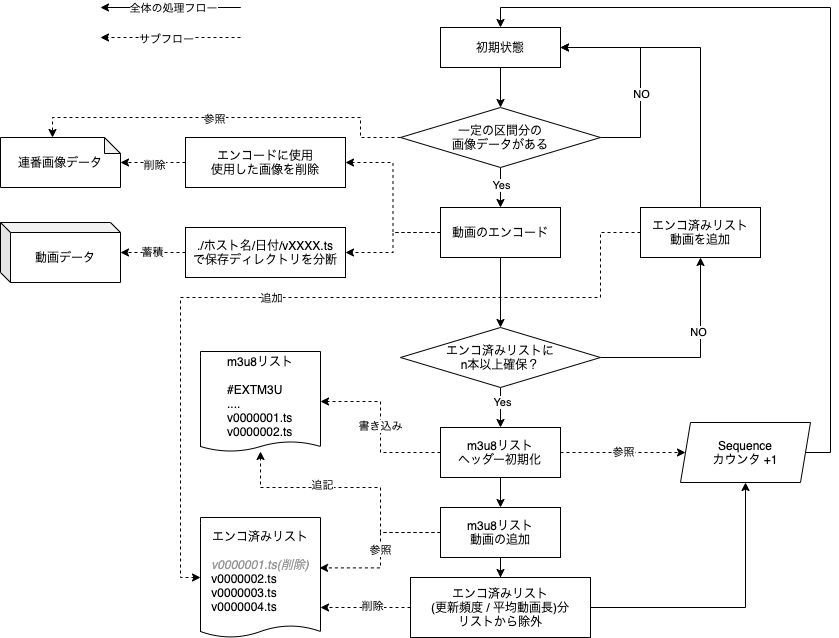

The diagram above was exported from draw.io. Its source (the exported page's mxGraphModel, read from the mxfile embedded in the PNG):
<mxGraphModel dx="2115" dy="582" grid="1" gridSize="10" guides="1" tooltips="1" connect="1" arrows="1" fold="1" page="1" pageScale="1" pageWidth="1169" pageHeight="827" math="0" shadow="0">
  <root>
    <mxCell id="0" />
    <mxCell id="1" parent="0" />
    <mxCell id="hD2UsxAjyT-yiLd2HTTB-10" style="edgeStyle=orthogonalEdgeStyle;rounded=0;orthogonalLoop=1;jettySize=auto;html=1;" edge="1" parent="1" source="hD2UsxAjyT-yiLd2HTTB-1" target="hD2UsxAjyT-yiLd2HTTB-5">
      <mxGeometry relative="1" as="geometry" />
    </mxCell>
    <mxCell id="hD2UsxAjyT-yiLd2HTTB-1" value="初期状態" style="rounded=0;whiteSpace=wrap;html=1;" vertex="1" parent="1">
      <mxGeometry x="360" y="80" width="120" height="40" as="geometry" />
    </mxCell>
    <mxCell id="hD2UsxAjyT-yiLd2HTTB-13" style="edgeStyle=orthogonalEdgeStyle;rounded=0;orthogonalLoop=1;jettySize=auto;html=1;entryX=1;entryY=0.5;entryDx=0;entryDy=0;exitX=1;exitY=0.5;exitDx=0;exitDy=0;" edge="1" parent="1" source="hD2UsxAjyT-yiLd2HTTB-5" target="hD2UsxAjyT-yiLd2HTTB-1">
      <mxGeometry relative="1" as="geometry">
        <Array as="points">
          <mxPoint x="560" y="190" />
          <mxPoint x="560" y="100" />
        </Array>
      </mxGeometry>
    </mxCell>
    <mxCell id="hD2UsxAjyT-yiLd2HTTB-14" value="NO" style="edgeLabel;html=1;align=center;verticalAlign=middle;resizable=0;points=[];" vertex="1" connectable="0" parent="hD2UsxAjyT-yiLd2HTTB-13">
      <mxGeometry x="-0.2" relative="1" as="geometry">
        <mxPoint as="offset" />
      </mxGeometry>
    </mxCell>
    <mxCell id="hD2UsxAjyT-yiLd2HTTB-19" value="" style="edgeStyle=orthogonalEdgeStyle;rounded=0;orthogonalLoop=1;jettySize=auto;html=1;entryX=0.5;entryY=0;entryDx=0;entryDy=0;" edge="1" parent="1" source="hD2UsxAjyT-yiLd2HTTB-5" target="hD2UsxAjyT-yiLd2HTTB-16">
      <mxGeometry relative="1" as="geometry" />
    </mxCell>
    <mxCell id="hD2UsxAjyT-yiLd2HTTB-20" value="Yes" style="edgeLabel;html=1;align=center;verticalAlign=middle;resizable=0;points=[];" vertex="1" connectable="0" parent="hD2UsxAjyT-yiLd2HTTB-19">
      <mxGeometry x="-0.35" y="1" relative="1" as="geometry">
        <mxPoint x="-1" y="4" as="offset" />
      </mxGeometry>
    </mxCell>
    <mxCell id="hD2UsxAjyT-yiLd2HTTB-69" style="edgeStyle=orthogonalEdgeStyle;rounded=0;orthogonalLoop=1;jettySize=auto;html=1;entryX=0;entryY=0;entryDx=52;entryDy=0;entryPerimeter=0;dashed=1;strokeColor=#000000;" edge="1" parent="1" source="hD2UsxAjyT-yiLd2HTTB-5" target="hD2UsxAjyT-yiLd2HTTB-28">
      <mxGeometry relative="1" as="geometry">
        <Array as="points">
          <mxPoint x="280" y="190" />
          <mxPoint x="280" y="170" />
          <mxPoint x="-28" y="170" />
        </Array>
      </mxGeometry>
    </mxCell>
    <mxCell id="hD2UsxAjyT-yiLd2HTTB-70" value="参照" style="edgeLabel;html=1;align=center;verticalAlign=middle;resizable=0;points=[];" vertex="1" connectable="0" parent="hD2UsxAjyT-yiLd2HTTB-69">
      <mxGeometry x="0.067" y="1" relative="1" as="geometry">
        <mxPoint as="offset" />
      </mxGeometry>
    </mxCell>
    <mxCell id="hD2UsxAjyT-yiLd2HTTB-5" value="一定の区間分の&lt;br&gt;画像データがある" style="rhombus;whiteSpace=wrap;html=1;" vertex="1" parent="1">
      <mxGeometry x="320" y="160" width="200" height="60" as="geometry" />
    </mxCell>
    <mxCell id="hD2UsxAjyT-yiLd2HTTB-21" value="" style="edgeStyle=orthogonalEdgeStyle;rounded=0;orthogonalLoop=1;jettySize=auto;html=1;" edge="1" parent="1" source="hD2UsxAjyT-yiLd2HTTB-16" target="hD2UsxAjyT-yiLd2HTTB-18">
      <mxGeometry relative="1" as="geometry" />
    </mxCell>
    <mxCell id="hD2UsxAjyT-yiLd2HTTB-31" value="蓄積" style="edgeStyle=orthogonalEdgeStyle;rounded=0;orthogonalLoop=1;jettySize=auto;html=1;entryX=0;entryY=0;entryDx=120;entryDy=30;entryPerimeter=0;fillColor=#f8cecc;strokeColor=#000000;dashed=1;startArrow=none;" edge="1" parent="1" source="hD2UsxAjyT-yiLd2HTTB-63" target="hD2UsxAjyT-yiLd2HTTB-30">
      <mxGeometry relative="1" as="geometry" />
    </mxCell>
    <mxCell id="hD2UsxAjyT-yiLd2HTTB-74" style="edgeStyle=orthogonalEdgeStyle;rounded=0;orthogonalLoop=1;jettySize=auto;html=1;entryX=1;entryY=0.5;entryDx=0;entryDy=0;dashed=1;strokeColor=#000000;" edge="1" parent="1" source="hD2UsxAjyT-yiLd2HTTB-16" target="hD2UsxAjyT-yiLd2HTTB-63">
      <mxGeometry relative="1" as="geometry" />
    </mxCell>
    <mxCell id="hD2UsxAjyT-yiLd2HTTB-76" style="edgeStyle=orthogonalEdgeStyle;rounded=0;orthogonalLoop=1;jettySize=auto;html=1;entryX=1;entryY=0.5;entryDx=0;entryDy=0;dashed=1;strokeColor=#000000;" edge="1" parent="1" source="hD2UsxAjyT-yiLd2HTTB-16" target="hD2UsxAjyT-yiLd2HTTB-68">
      <mxGeometry relative="1" as="geometry" />
    </mxCell>
    <mxCell id="hD2UsxAjyT-yiLd2HTTB-16" value="動画のエンコード" style="rounded=0;whiteSpace=wrap;html=1;" vertex="1" parent="1">
      <mxGeometry x="360" y="260" width="120" height="50" as="geometry" />
    </mxCell>
    <mxCell id="hD2UsxAjyT-yiLd2HTTB-24" style="edgeStyle=orthogonalEdgeStyle;rounded=0;orthogonalLoop=1;jettySize=auto;html=1;" edge="1" parent="1" source="hD2UsxAjyT-yiLd2HTTB-18" target="hD2UsxAjyT-yiLd2HTTB-22">
      <mxGeometry relative="1" as="geometry" />
    </mxCell>
    <mxCell id="hD2UsxAjyT-yiLd2HTTB-25" value="NO" style="edgeLabel;html=1;align=center;verticalAlign=middle;resizable=0;points=[];" vertex="1" connectable="0" parent="hD2UsxAjyT-yiLd2HTTB-24">
      <mxGeometry x="0.2622" y="3" relative="1" as="geometry">
        <mxPoint as="offset" />
      </mxGeometry>
    </mxCell>
    <mxCell id="hD2UsxAjyT-yiLd2HTTB-33" style="edgeStyle=orthogonalEdgeStyle;rounded=0;orthogonalLoop=1;jettySize=auto;html=1;exitX=0.5;exitY=1;exitDx=0;exitDy=0;entryX=0.5;entryY=0;entryDx=0;entryDy=0;" edge="1" parent="1" source="hD2UsxAjyT-yiLd2HTTB-18" target="hD2UsxAjyT-yiLd2HTTB-32">
      <mxGeometry relative="1" as="geometry" />
    </mxCell>
    <mxCell id="hD2UsxAjyT-yiLd2HTTB-34" value="Yes" style="edgeLabel;html=1;align=center;verticalAlign=middle;resizable=0;points=[];" vertex="1" connectable="0" parent="hD2UsxAjyT-yiLd2HTTB-33">
      <mxGeometry x="-0.3" y="1" relative="1" as="geometry">
        <mxPoint as="offset" />
      </mxGeometry>
    </mxCell>
    <mxCell id="hD2UsxAjyT-yiLd2HTTB-18" value="エンコ済みリストに&lt;br&gt;n本以上確保？" style="rhombus;whiteSpace=wrap;html=1;" vertex="1" parent="1">
      <mxGeometry x="320" y="380" width="200" height="60" as="geometry" />
    </mxCell>
    <mxCell id="hD2UsxAjyT-yiLd2HTTB-26" style="edgeStyle=orthogonalEdgeStyle;rounded=0;orthogonalLoop=1;jettySize=auto;html=1;entryX=1;entryY=0.5;entryDx=0;entryDy=0;" edge="1" parent="1" source="hD2UsxAjyT-yiLd2HTTB-22" target="hD2UsxAjyT-yiLd2HTTB-1">
      <mxGeometry relative="1" as="geometry">
        <Array as="points">
          <mxPoint x="620" y="100" />
        </Array>
      </mxGeometry>
    </mxCell>
    <mxCell id="hD2UsxAjyT-yiLd2HTTB-50" style="edgeStyle=orthogonalEdgeStyle;rounded=0;orthogonalLoop=1;jettySize=auto;html=1;entryX=0;entryY=0.5;entryDx=0;entryDy=0;fillColor=#f8cecc;strokeColor=#000000;dashed=1;" edge="1" parent="1" source="hD2UsxAjyT-yiLd2HTTB-22" target="hD2UsxAjyT-yiLd2HTTB-36">
      <mxGeometry relative="1" as="geometry">
        <Array as="points">
          <mxPoint x="520" y="285" />
          <mxPoint x="520" y="350" />
          <mxPoint x="100" y="350" />
          <mxPoint x="100" y="630" />
        </Array>
      </mxGeometry>
    </mxCell>
    <mxCell id="hD2UsxAjyT-yiLd2HTTB-51" value="追加" style="edgeLabel;html=1;align=center;verticalAlign=middle;resizable=0;points=[];" vertex="1" connectable="0" parent="hD2UsxAjyT-yiLd2HTTB-50">
      <mxGeometry x="0.2946" y="-4" relative="1" as="geometry">
        <mxPoint x="94" y="-9" as="offset" />
      </mxGeometry>
    </mxCell>
    <mxCell id="hD2UsxAjyT-yiLd2HTTB-22" value="エンコ済みリスト&lt;br&gt;動画を追加" style="rounded=0;whiteSpace=wrap;html=1;" vertex="1" parent="1">
      <mxGeometry x="560" y="260" width="120" height="50" as="geometry" />
    </mxCell>
    <mxCell id="hD2UsxAjyT-yiLd2HTTB-28" value="&lt;span&gt;連番画像データ&lt;/span&gt;" style="shape=note;whiteSpace=wrap;html=1;backgroundOutline=1;darkOpacity=0.05;size=16;" vertex="1" parent="1">
      <mxGeometry x="-80" y="190" width="120" height="50" as="geometry" />
    </mxCell>
    <mxCell id="hD2UsxAjyT-yiLd2HTTB-30" value="動画データ" style="shape=cube;whiteSpace=wrap;html=1;boundedLbl=1;backgroundOutline=1;darkOpacity=0.05;darkOpacity2=0.1;size=10;" vertex="1" parent="1">
      <mxGeometry x="-80" y="275" width="120" height="60" as="geometry" />
    </mxCell>
    <mxCell id="hD2UsxAjyT-yiLd2HTTB-38" value="" style="edgeStyle=orthogonalEdgeStyle;rounded=0;orthogonalLoop=1;jettySize=auto;html=1;" edge="1" parent="1" source="hD2UsxAjyT-yiLd2HTTB-32" target="hD2UsxAjyT-yiLd2HTTB-35">
      <mxGeometry relative="1" as="geometry" />
    </mxCell>
    <mxCell id="hD2UsxAjyT-yiLd2HTTB-45" value="書き込み" style="edgeStyle=orthogonalEdgeStyle;rounded=0;orthogonalLoop=1;jettySize=auto;html=1;fillColor=#f8cecc;strokeColor=#000000;dashed=1;" edge="1" parent="1" source="hD2UsxAjyT-yiLd2HTTB-32" target="hD2UsxAjyT-yiLd2HTTB-42">
      <mxGeometry relative="1" as="geometry" />
    </mxCell>
    <mxCell id="hD2UsxAjyT-yiLd2HTTB-58" value="参照" style="edgeStyle=orthogonalEdgeStyle;rounded=0;orthogonalLoop=1;jettySize=auto;html=1;fillColor=#f8cecc;strokeColor=#000000;dashed=1;" edge="1" parent="1" source="hD2UsxAjyT-yiLd2HTTB-32" target="hD2UsxAjyT-yiLd2HTTB-56">
      <mxGeometry relative="1" as="geometry" />
    </mxCell>
    <mxCell id="hD2UsxAjyT-yiLd2HTTB-32" value="m3u8リスト&lt;br&gt;ヘッダー初期化" style="rounded=0;whiteSpace=wrap;html=1;" vertex="1" parent="1">
      <mxGeometry x="360" y="480" width="120" height="50" as="geometry" />
    </mxCell>
    <mxCell id="hD2UsxAjyT-yiLd2HTTB-37" value="参照" style="edgeStyle=orthogonalEdgeStyle;rounded=0;orthogonalLoop=1;jettySize=auto;html=1;entryX=0.992;entryY=0.42;entryDx=0;entryDy=0;entryPerimeter=0;fillColor=#f8cecc;strokeColor=#000000;dashed=1;" edge="1" parent="1" source="hD2UsxAjyT-yiLd2HTTB-35" target="hD2UsxAjyT-yiLd2HTTB-36">
      <mxGeometry relative="1" as="geometry" />
    </mxCell>
    <mxCell id="hD2UsxAjyT-yiLd2HTTB-41" style="edgeStyle=orthogonalEdgeStyle;rounded=0;orthogonalLoop=1;jettySize=auto;html=1;" edge="1" parent="1" source="hD2UsxAjyT-yiLd2HTTB-35" target="hD2UsxAjyT-yiLd2HTTB-40">
      <mxGeometry relative="1" as="geometry" />
    </mxCell>
    <mxCell id="hD2UsxAjyT-yiLd2HTTB-46" style="edgeStyle=orthogonalEdgeStyle;rounded=0;orthogonalLoop=1;jettySize=auto;html=1;fillColor=#f8cecc;strokeColor=#000000;dashed=1;" edge="1" parent="1" source="hD2UsxAjyT-yiLd2HTTB-35" target="hD2UsxAjyT-yiLd2HTTB-42">
      <mxGeometry relative="1" as="geometry">
        <mxPoint x="320" y="570" as="targetPoint" />
        <Array as="points">
          <mxPoint x="300" y="585" />
          <mxPoint x="300" y="540" />
          <mxPoint x="180" y="540" />
        </Array>
      </mxGeometry>
    </mxCell>
    <mxCell id="hD2UsxAjyT-yiLd2HTTB-47" value="追記" style="edgeLabel;html=1;align=center;verticalAlign=middle;resizable=0;points=[];" vertex="1" connectable="0" parent="hD2UsxAjyT-yiLd2HTTB-46">
      <mxGeometry x="0.2567" y="-3" relative="1" as="geometry">
        <mxPoint as="offset" />
      </mxGeometry>
    </mxCell>
    <mxCell id="hD2UsxAjyT-yiLd2HTTB-35" value="m3u8リスト&lt;br&gt;動画の追加" style="rounded=0;whiteSpace=wrap;html=1;" vertex="1" parent="1">
      <mxGeometry x="360" y="560" width="120" height="50" as="geometry" />
    </mxCell>
    <mxCell id="hD2UsxAjyT-yiLd2HTTB-36" value="エンコ済みリスト&lt;br&gt;&lt;br&gt;&lt;div style=&quot;text-align: left&quot;&gt;&lt;i&gt;&lt;font color=&quot;#969696&quot;&gt;v0000001.ts(削除)&lt;/font&gt;&lt;/i&gt;&lt;/div&gt;&lt;div style=&quot;text-align: left&quot;&gt;&lt;span&gt;v0000002.ts&lt;/span&gt;&lt;/div&gt;&lt;div style=&quot;text-align: left&quot;&gt;&lt;span&gt;v0000003.ts&lt;/span&gt;&lt;/div&gt;&lt;div style=&quot;text-align: left&quot;&gt;&lt;span&gt;v0000004.ts&lt;/span&gt;&lt;/div&gt;" style="shape=document;whiteSpace=wrap;html=1;boundedLbl=1;size=0.1;" vertex="1" parent="1">
      <mxGeometry x="120" y="570" width="120" height="120" as="geometry" />
    </mxCell>
    <mxCell id="hD2UsxAjyT-yiLd2HTTB-53" style="edgeStyle=orthogonalEdgeStyle;rounded=0;orthogonalLoop=1;jettySize=auto;html=1;entryX=1;entryY=0.75;entryDx=0;entryDy=0;fillColor=#f8cecc;strokeColor=#000000;dashed=1;" edge="1" parent="1" source="hD2UsxAjyT-yiLd2HTTB-40" target="hD2UsxAjyT-yiLd2HTTB-36">
      <mxGeometry relative="1" as="geometry" />
    </mxCell>
    <mxCell id="hD2UsxAjyT-yiLd2HTTB-54" value="削除" style="edgeLabel;html=1;align=center;verticalAlign=middle;resizable=0;points=[];" vertex="1" connectable="0" parent="hD2UsxAjyT-yiLd2HTTB-53">
      <mxGeometry x="-0.1333" y="-2" relative="1" as="geometry">
        <mxPoint as="offset" />
      </mxGeometry>
    </mxCell>
    <mxCell id="hD2UsxAjyT-yiLd2HTTB-57" style="edgeStyle=orthogonalEdgeStyle;rounded=0;orthogonalLoop=1;jettySize=auto;html=1;entryX=0.5;entryY=1;entryDx=0;entryDy=0;" edge="1" parent="1" source="hD2UsxAjyT-yiLd2HTTB-40" target="hD2UsxAjyT-yiLd2HTTB-56">
      <mxGeometry relative="1" as="geometry" />
    </mxCell>
    <mxCell id="hD2UsxAjyT-yiLd2HTTB-40" value="エンコ済みリスト&lt;br&gt;(更新頻度 / 平均動画長)分&lt;br&gt;リストから除外" style="rounded=0;whiteSpace=wrap;html=1;" vertex="1" parent="1">
      <mxGeometry x="330" y="630" width="180" height="60" as="geometry" />
    </mxCell>
    <mxCell id="hD2UsxAjyT-yiLd2HTTB-42" value="m3u8リスト&lt;br&gt;&lt;div style=&quot;text-align: left&quot;&gt;&lt;br&gt;&lt;/div&gt;&lt;div style=&quot;text-align: left&quot;&gt;#EXTM3U&lt;/div&gt;&lt;div style=&quot;text-align: left&quot;&gt;....&lt;/div&gt;&lt;div style=&quot;text-align: left&quot;&gt;&lt;span&gt;v0000001.ts&lt;/span&gt;&lt;/div&gt;&lt;div style=&quot;text-align: left&quot;&gt;&lt;span&gt;v0000002.ts&lt;/span&gt;&lt;/div&gt;" style="shape=document;whiteSpace=wrap;html=1;boundedLbl=1;size=0.1;" vertex="1" parent="1">
      <mxGeometry x="120" y="404" width="120" height="100" as="geometry" />
    </mxCell>
    <mxCell id="hD2UsxAjyT-yiLd2HTTB-59" style="edgeStyle=orthogonalEdgeStyle;rounded=0;orthogonalLoop=1;jettySize=auto;html=1;entryX=0.5;entryY=0;entryDx=0;entryDy=0;" edge="1" parent="1" source="hD2UsxAjyT-yiLd2HTTB-56" target="hD2UsxAjyT-yiLd2HTTB-1">
      <mxGeometry relative="1" as="geometry">
        <Array as="points">
          <mxPoint x="750" y="505" />
          <mxPoint x="750" y="60" />
          <mxPoint x="420" y="60" />
        </Array>
      </mxGeometry>
    </mxCell>
    <mxCell id="hD2UsxAjyT-yiLd2HTTB-56" value="Sequence&lt;br&gt;カウンタ +1" style="shape=parallelogram;perimeter=parallelogramPerimeter;whiteSpace=wrap;html=1;fixedSize=1;size=10;" vertex="1" parent="1">
      <mxGeometry x="600" y="475" width="130" height="60" as="geometry" />
    </mxCell>
    <mxCell id="hD2UsxAjyT-yiLd2HTTB-63" value="./ホスト名/日付/vXXXX.ts&lt;br&gt;で保存ディレクトリを分断" style="rounded=0;whiteSpace=wrap;html=1;" vertex="1" parent="1">
      <mxGeometry x="105" y="280" width="160" height="50" as="geometry" />
    </mxCell>
    <mxCell id="hD2UsxAjyT-yiLd2HTTB-72" style="edgeStyle=orthogonalEdgeStyle;rounded=0;orthogonalLoop=1;jettySize=auto;html=1;entryX=1;entryY=0.5;entryDx=0;entryDy=0;entryPerimeter=0;dashed=1;strokeColor=#000000;" edge="1" parent="1" source="hD2UsxAjyT-yiLd2HTTB-68" target="hD2UsxAjyT-yiLd2HTTB-28">
      <mxGeometry relative="1" as="geometry" />
    </mxCell>
    <mxCell id="hD2UsxAjyT-yiLd2HTTB-73" value="削除" style="edgeLabel;html=1;align=center;verticalAlign=middle;resizable=0;points=[];" vertex="1" connectable="0" parent="hD2UsxAjyT-yiLd2HTTB-72">
      <mxGeometry x="-0.025" y="2" relative="1" as="geometry">
        <mxPoint as="offset" />
      </mxGeometry>
    </mxCell>
    <mxCell id="hD2UsxAjyT-yiLd2HTTB-68" value="エンコードに使用&lt;br&gt;使用した画像を削除" style="rounded=0;whiteSpace=wrap;html=1;" vertex="1" parent="1">
      <mxGeometry x="105" y="190" width="160" height="50" as="geometry" />
    </mxCell>
    <mxCell id="hD2UsxAjyT-yiLd2HTTB-77" style="edgeStyle=orthogonalEdgeStyle;rounded=0;orthogonalLoop=1;jettySize=auto;html=1;entryX=1;entryY=0.5;entryDx=0;entryDy=0;" edge="1" parent="1">
      <mxGeometry relative="1" as="geometry">
        <mxPoint x="130" y="60" as="sourcePoint" />
        <mxPoint x="20" y="60" as="targetPoint" />
        <Array as="points">
          <mxPoint x="160" y="60" />
        </Array>
      </mxGeometry>
    </mxCell>
    <mxCell id="hD2UsxAjyT-yiLd2HTTB-78" value="全体の処理フロー" style="edgeLabel;html=1;align=center;verticalAlign=middle;resizable=0;points=[];" vertex="1" connectable="0" parent="hD2UsxAjyT-yiLd2HTTB-77">
      <mxGeometry x="0.1529" relative="1" as="geometry">
        <mxPoint as="offset" />
      </mxGeometry>
    </mxCell>
    <mxCell id="hD2UsxAjyT-yiLd2HTTB-79" style="edgeStyle=orthogonalEdgeStyle;rounded=0;orthogonalLoop=1;jettySize=auto;html=1;dashed=1;strokeColor=#000000;" edge="1" parent="1">
      <mxGeometry relative="1" as="geometry">
        <mxPoint x="160" y="90" as="sourcePoint" />
        <mxPoint x="20" y="90" as="targetPoint" />
        <Array as="points">
          <mxPoint x="110" y="90" />
          <mxPoint x="110" y="90" />
        </Array>
      </mxGeometry>
    </mxCell>
    <mxCell id="hD2UsxAjyT-yiLd2HTTB-80" value="サブフロー" style="edgeLabel;html=1;align=center;verticalAlign=middle;resizable=0;points=[];" vertex="1" connectable="0" parent="hD2UsxAjyT-yiLd2HTTB-79">
      <mxGeometry x="0.067" y="1" relative="1" as="geometry">
        <mxPoint as="offset" />
      </mxGeometry>
    </mxCell>
  </root>
</mxGraphModel>